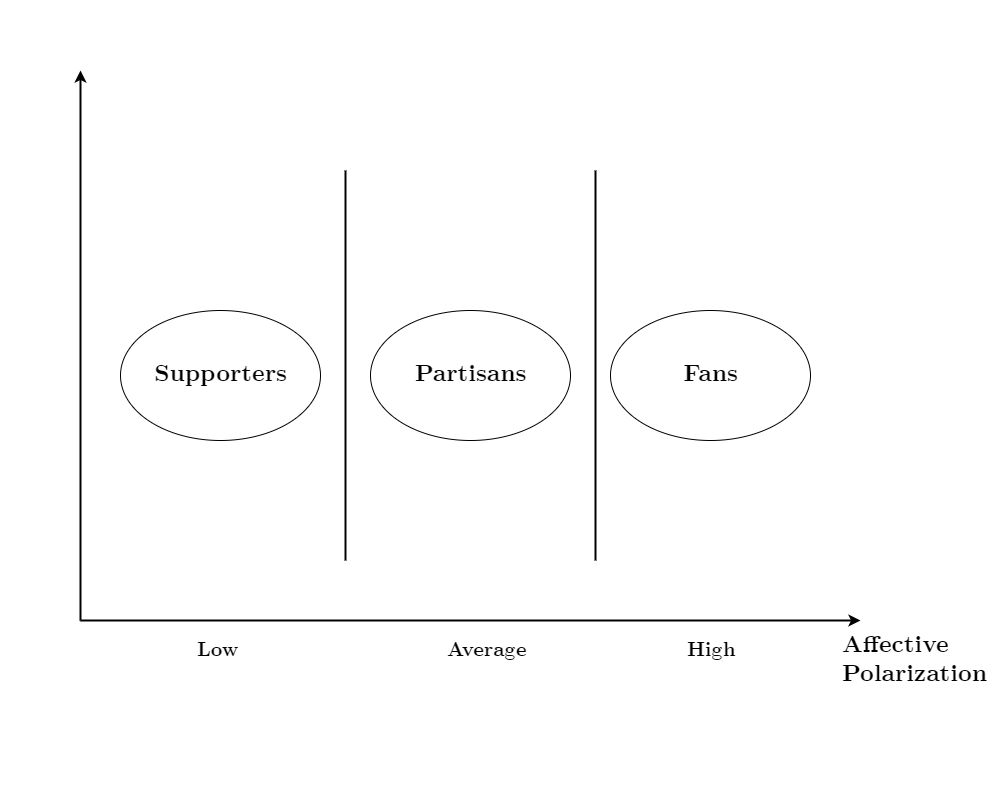

The diagram above was exported from draw.io. Its source (the exported page's mxGraphModel, read from the mxfile embedded in the PNG):
<mxGraphModel dx="2188" dy="1172" grid="1" gridSize="10" guides="1" tooltips="1" connect="1" arrows="1" fold="1" page="1" pageScale="1" pageWidth="500" pageHeight="200" math="0" shadow="0">
  <root>
    <mxCell id="0" />
    <mxCell id="1" parent="0" />
    <mxCell id="1du5uw1lWwV9bB2XLyw0-5" value="" style="ellipse;whiteSpace=wrap;html=1;shadow=0;sketch=0;strokeWidth=1;fillColor=default;" vertex="1" parent="1">
      <mxGeometry x="120" y="310" width="200" height="130" as="geometry" />
    </mxCell>
    <mxCell id="1du5uw1lWwV9bB2XLyw0-6" value="" style="ellipse;whiteSpace=wrap;html=1;shadow=0;sketch=0;strokeWidth=1;fillColor=default;" vertex="1" parent="1">
      <mxGeometry x="370" y="310" width="200" height="130" as="geometry" />
    </mxCell>
    <mxCell id="1du5uw1lWwV9bB2XLyw0-7" value="" style="ellipse;whiteSpace=wrap;html=1;shadow=0;sketch=0;strokeWidth=1;fillColor=default;" vertex="1" parent="1">
      <mxGeometry x="610" y="310" width="200" height="130" as="geometry" />
    </mxCell>
    <mxCell id="1du5uw1lWwV9bB2XLyw0-8" value="Supporters" style="text;strokeColor=none;fillColor=none;html=1;fontSize=24;fontStyle=1;verticalAlign=middle;align=center;shadow=0;sketch=0;fontFamily=CMU Serif;" vertex="1" parent="1">
      <mxGeometry x="140" y="355" width="160" height="40" as="geometry" />
    </mxCell>
    <mxCell id="1du5uw1lWwV9bB2XLyw0-10" value="Affective &lt;br&gt;Polarization" style="text;strokeColor=none;fillColor=none;html=1;fontSize=24;fontStyle=1;verticalAlign=middle;align=left;shadow=0;sketch=0;fontFamily=CMU Serif;" vertex="1" parent="1">
      <mxGeometry x="840" y="640" width="153" height="40" as="geometry" />
    </mxCell>
    <mxCell id="1du5uw1lWwV9bB2XLyw0-11" value="Partisans" style="text;strokeColor=none;fillColor=none;html=1;fontSize=24;fontStyle=1;verticalAlign=middle;align=center;shadow=0;sketch=0;fontFamily=CMU Serif;" vertex="1" parent="1">
      <mxGeometry x="390" y="355" width="160" height="40" as="geometry" />
    </mxCell>
    <mxCell id="1du5uw1lWwV9bB2XLyw0-12" value="Fans" style="text;strokeColor=none;fillColor=none;html=1;fontSize=24;fontStyle=1;verticalAlign=middle;align=center;shadow=0;sketch=0;fontFamily=CMU Serif;" vertex="1" parent="1">
      <mxGeometry x="630" y="355" width="160" height="40" as="geometry" />
    </mxCell>
    <mxCell id="1du5uw1lWwV9bB2XLyw0-13" value="" style="line;strokeWidth=2;direction=south;html=1;shadow=0;sketch=0;fillColor=default;" vertex="1" parent="1">
      <mxGeometry x="340" y="170" width="10" height="390" as="geometry" />
    </mxCell>
    <mxCell id="1du5uw1lWwV9bB2XLyw0-14" value="" style="line;strokeWidth=2;direction=south;html=1;shadow=0;sketch=0;fillColor=default;" vertex="1" parent="1">
      <mxGeometry x="590" y="170" width="10" height="390" as="geometry" />
    </mxCell>
    <mxCell id="1du5uw1lWwV9bB2XLyw0-15" value="" style="endArrow=classic;html=1;rounded=0;strokeWidth=2;" edge="1" parent="1">
      <mxGeometry width="50" height="50" relative="1" as="geometry">
        <mxPoint x="80" y="620" as="sourcePoint" />
        <mxPoint x="80" y="70" as="targetPoint" />
      </mxGeometry>
    </mxCell>
    <mxCell id="1du5uw1lWwV9bB2XLyw0-16" value="" style="endArrow=classic;html=1;rounded=0;strokeWidth=2;" edge="1" parent="1">
      <mxGeometry width="50" height="50" relative="1" as="geometry">
        <mxPoint x="80" y="620" as="sourcePoint" />
        <mxPoint x="860" y="620" as="targetPoint" />
      </mxGeometry>
    </mxCell>
    <mxCell id="1du5uw1lWwV9bB2XLyw0-17" value="&lt;font style=&quot;font-size: 20px;&quot;&gt;Low&lt;/font&gt;" style="text;strokeColor=none;fillColor=none;html=1;fontSize=24;fontStyle=1;verticalAlign=middle;align=left;shadow=0;sketch=0;fontFamily=CMU Serif;" vertex="1" parent="1">
      <mxGeometry x="195" y="630" width="50" height="40" as="geometry" />
    </mxCell>
    <mxCell id="1du5uw1lWwV9bB2XLyw0-18" value="&lt;font style=&quot;font-size: 20px;&quot;&gt;Average&lt;/font&gt;" style="text;strokeColor=none;fillColor=none;html=1;fontSize=24;fontStyle=1;verticalAlign=middle;align=left;shadow=0;sketch=0;fontFamily=CMU Serif;" vertex="1" parent="1">
      <mxGeometry x="445" y="630" width="85" height="40" as="geometry" />
    </mxCell>
    <mxCell id="1du5uw1lWwV9bB2XLyw0-19" value="&lt;font style=&quot;font-size: 20px;&quot;&gt;High&lt;/font&gt;" style="text;strokeColor=none;fillColor=none;html=1;fontSize=24;fontStyle=1;verticalAlign=middle;align=left;shadow=0;sketch=0;fontFamily=CMU Serif;" vertex="1" parent="1">
      <mxGeometry x="685" y="630" width="55" height="40" as="geometry" />
    </mxCell>
  </root>
</mxGraphModel>